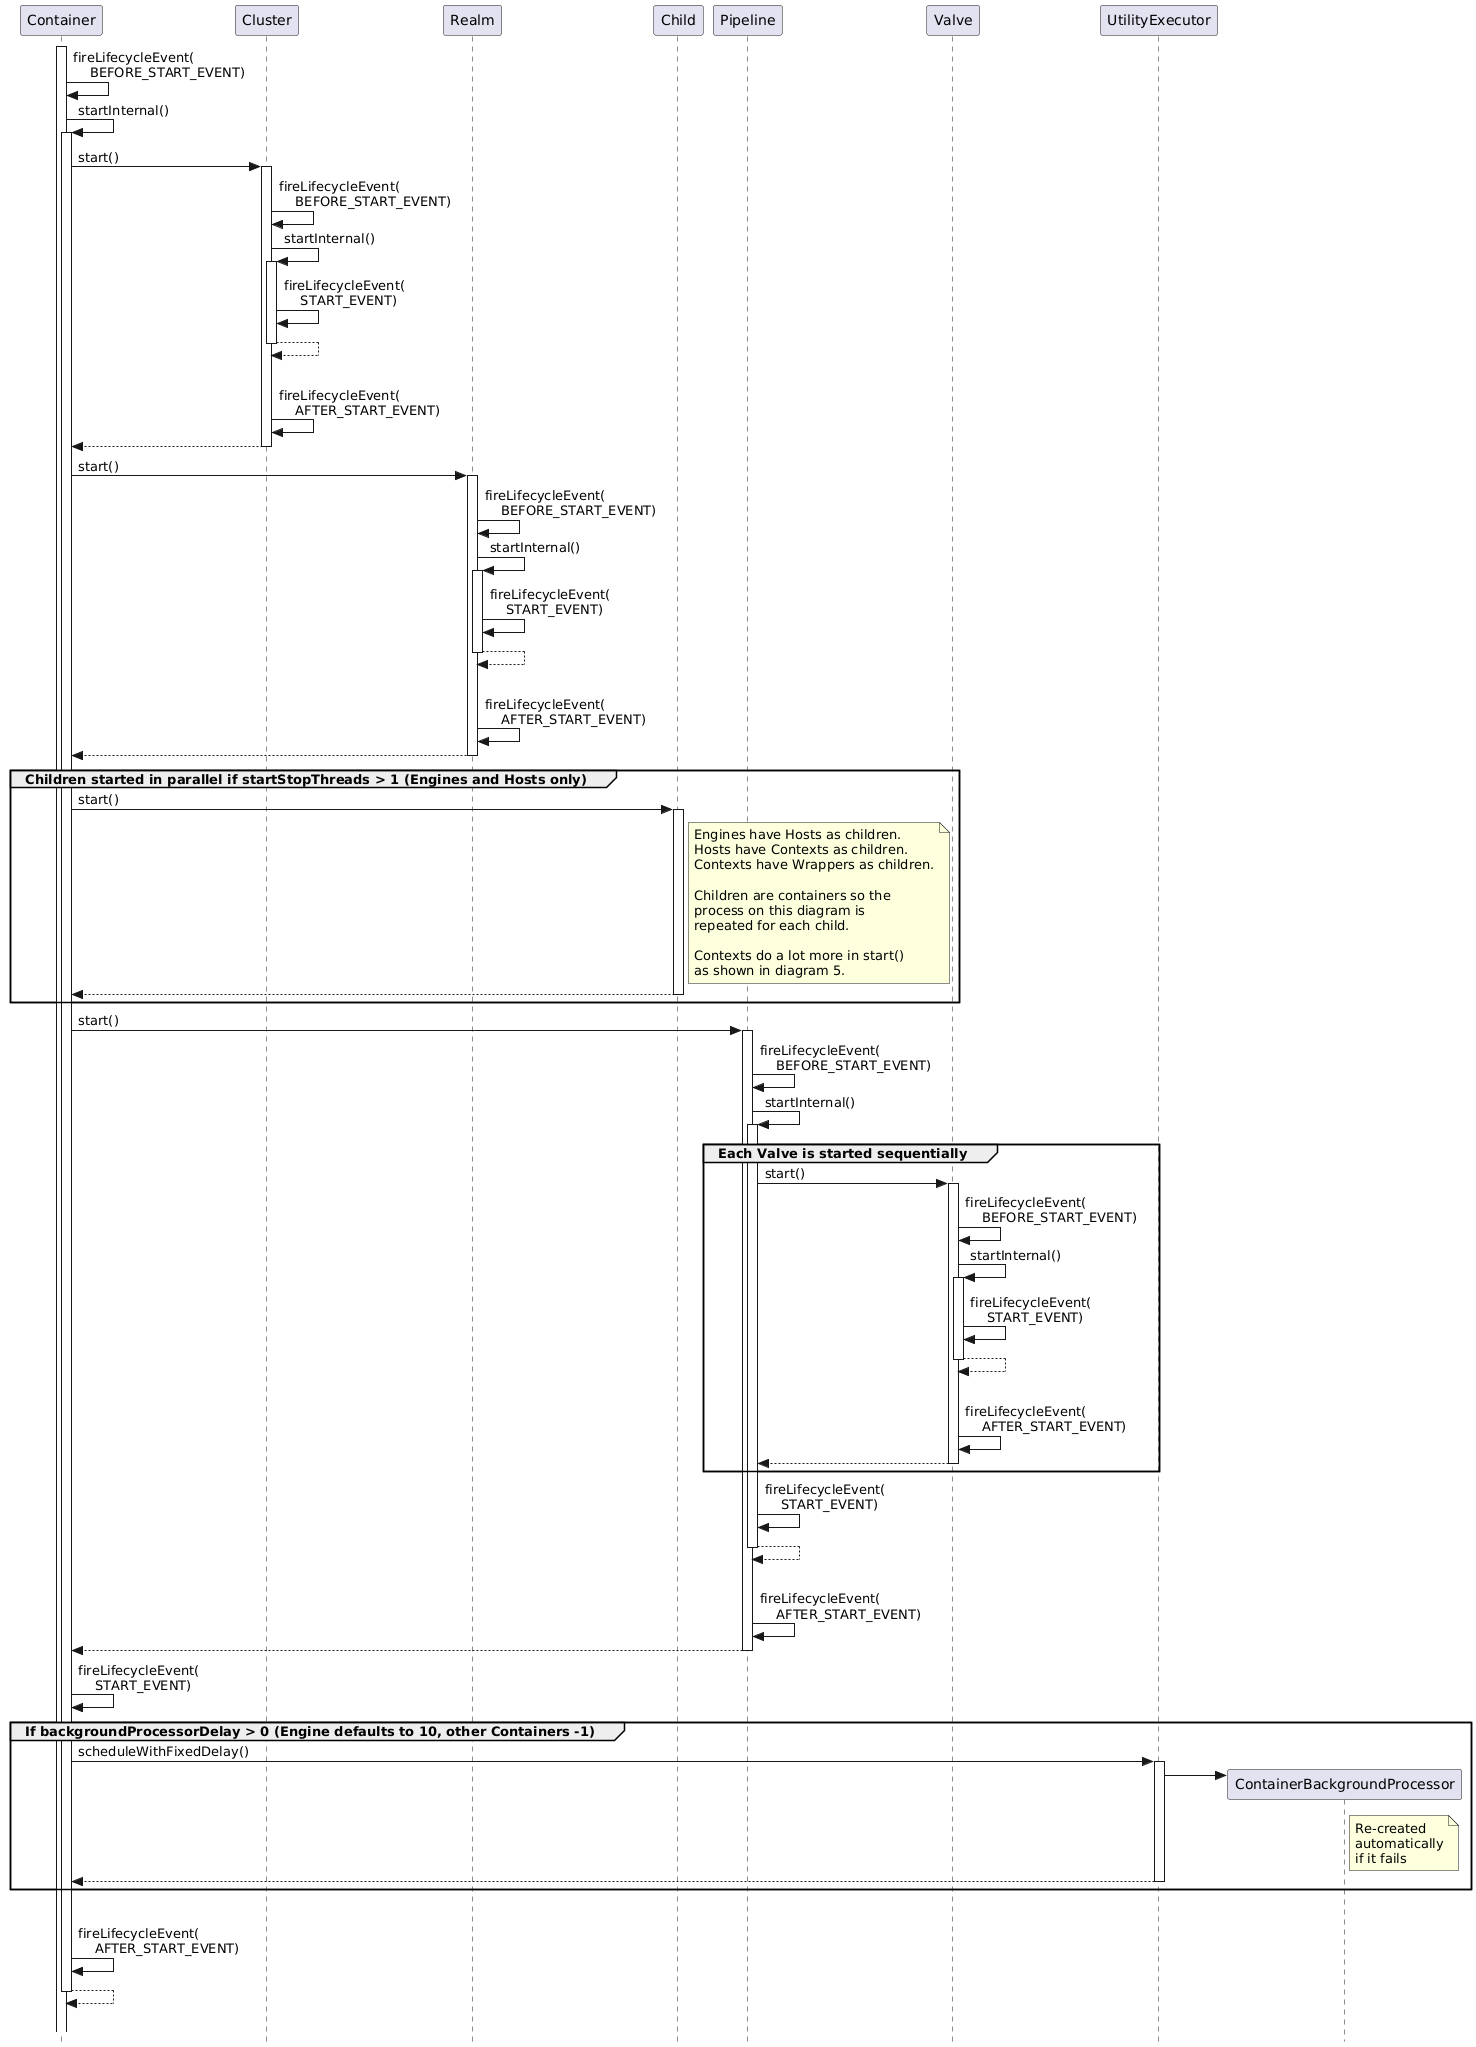

The diagram above was rendered by PlantUML. Its source (embedded in the PNG):
@startuml

' Licensed to the Apache Software Foundation (ASF) under one or more
' contributor license agreements.  See the NOTICE file distributed with
' this work for additional information regarding copyright ownership.
' The ASF licenses this file to You under the Apache License, Version 2.0
' (the "License"); you may not use this file except in compliance with
' the License.  You may obtain a copy of the License at
'
'     http://www.apache.org/licenses/LICENSE-2.0
'
' Unless required by applicable law or agreed to in writing, software
' distributed under the License is distributed on an "AS IS" BASIS,
' WITHOUT WARRANTIES OR CONDITIONS OF ANY KIND, either express or implied.
' See the License for the specific language governing permissions and
' limitations under the License.

hide footbox
skinparam style strictuml

activate Container

Container -> Container: fireLifecycleEvent(\n    BEFORE_START_EVENT)

Container -> Container ++: startInternal()

Container -> Cluster ++: start()
Cluster -> Cluster: fireLifecycleEvent(\n    BEFORE_START_EVENT)
Cluster -> Cluster ++: startInternal()
Cluster -> Cluster: fireLifecycleEvent(\n    START_EVENT)
return
|||
Cluster -> Cluster: fireLifecycleEvent(\n    AFTER_START_EVENT)
return

Container -> Realm ++: start()
Realm -> Realm: fireLifecycleEvent(\n    BEFORE_START_EVENT)
Realm -> Realm ++: startInternal()
Realm -> Realm: fireLifecycleEvent(\n    START_EVENT)
return
|||
Realm -> Realm: fireLifecycleEvent(\n    AFTER_START_EVENT)
return

group Children started in parallel if startStopThreads > 1 (Engines and Hosts only)
Container -> Child ++: start()
note right of Child
Engines have Hosts as children.
Hosts have Contexts as children.
Contexts have Wrappers as children.

Children are containers so the
process on this diagram is
repeated for each child.

Contexts do a lot more in start()
as shown in diagram 5.
end note
return
end group

Container -> Pipeline ++: start()
Pipeline -> Pipeline: fireLifecycleEvent(\n    BEFORE_START_EVENT)
Pipeline -> Pipeline ++: startInternal()

group Each Valve is started sequentially
Pipeline -> Valve ++: start()
Valve -> Valve: fireLifecycleEvent(\n    BEFORE_START_EVENT)
Valve -> Valve ++: startInternal()
Valve -> Valve: fireLifecycleEvent(\n    START_EVENT)
return
|||
Valve -> Valve: fireLifecycleEvent(\n    AFTER_START_EVENT)
return
end group

Pipeline -> Pipeline: fireLifecycleEvent(\n    START_EVENT)
return
|||
Pipeline -> Pipeline: fireLifecycleEvent(\n    AFTER_START_EVENT)
return

Container -> Container: fireLifecycleEvent(\n    START_EVENT)

group If backgroundProcessorDelay > 0 (Engine defaults to 10, other Containers -1) 
Container -> UtilityExecutor ++: scheduleWithFixedDelay()
UtilityExecutor -> ContainerBackgroundProcessor **
note right of ContainerBackgroundProcessor
Re-created
automatically
if it fails
end note
return
end group

|||
Container -> Container: fireLifecycleEvent(\n    AFTER_START_EVENT)

return

|||

@enduml